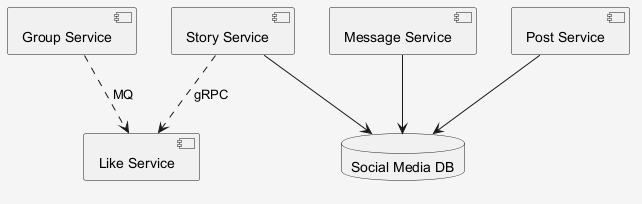

The diagram above was rendered by PlantUML. Its source (embedded in the PNG):
@startuml
skinparam shadowing false
skinparam backgroundColor #F5F5F5
component "Like Service" as C_LikeService
component "Group Service" as C_GroupService
component "Message Service" as C_MessageService
component "Post Service" as C_PostService
component "Story Service" as C_StoryService
database "Social Media DB" as DB_social_media
C_MessageService --> DB_social_media
C_PostService --> DB_social_media
C_StoryService --> DB_social_media
C_StoryService ..> C_LikeService : gRPC
C_GroupService ..> C_LikeService : MQ
@enduml